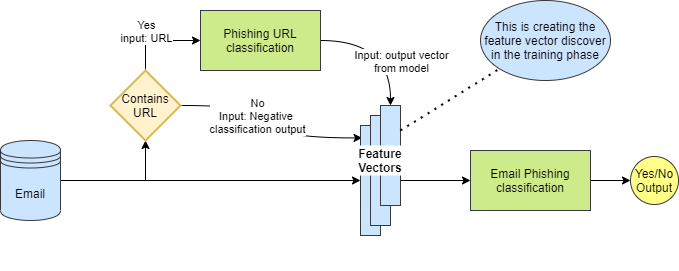

The diagram above was exported from draw.io. Its source (the exported page's mxGraphModel, read from the mxfile embedded in the PNG):
<mxGraphModel dx="960" dy="588" grid="1" gridSize="10" guides="1" tooltips="1" connect="1" arrows="1" fold="1" page="1" pageScale="1" pageWidth="827" pageHeight="1169" math="0" shadow="0">
  <root>
    <mxCell id="0" />
    <mxCell id="1" parent="0" />
    <mxCell id="EOFmlUsGyYItjssbm0sS-3" style="edgeStyle=orthogonalEdgeStyle;rounded=0;orthogonalLoop=1;jettySize=auto;html=1;entryX=0.5;entryY=1;entryDx=0;entryDy=0;entryPerimeter=0;" edge="1" parent="1" source="EOFmlUsGyYItjssbm0sS-1" target="EOFmlUsGyYItjssbm0sS-2">
      <mxGeometry relative="1" as="geometry" />
    </mxCell>
    <mxCell id="EOFmlUsGyYItjssbm0sS-14" style="edgeStyle=orthogonalEdgeStyle;rounded=0;orthogonalLoop=1;jettySize=auto;html=1;" edge="1" parent="1" source="EOFmlUsGyYItjssbm0sS-1" target="EOFmlUsGyYItjssbm0sS-10">
      <mxGeometry relative="1" as="geometry" />
    </mxCell>
    <mxCell id="EOFmlUsGyYItjssbm0sS-1" value="Email" style="shape=datastore;whiteSpace=wrap;html=1;fillColor=#cce5ff;strokeColor=#36393d;" vertex="1" parent="1">
      <mxGeometry x="100" y="200" width="60" height="80" as="geometry" />
    </mxCell>
    <mxCell id="EOFmlUsGyYItjssbm0sS-6" style="edgeStyle=orthogonalEdgeStyle;rounded=0;orthogonalLoop=1;jettySize=auto;html=1;exitX=0.5;exitY=0;exitDx=0;exitDy=0;exitPerimeter=0;entryX=0;entryY=0.5;entryDx=0;entryDy=0;" edge="1" parent="1" source="EOFmlUsGyYItjssbm0sS-2" target="EOFmlUsGyYItjssbm0sS-4">
      <mxGeometry relative="1" as="geometry" />
    </mxCell>
    <mxCell id="EOFmlUsGyYItjssbm0sS-7" value="Yes&lt;br&gt;input: URL" style="edgeLabel;html=1;align=center;verticalAlign=middle;resizable=0;points=[];" vertex="1" connectable="0" parent="EOFmlUsGyYItjssbm0sS-6">
      <mxGeometry x="-0.3459" y="-9" relative="1" as="geometry">
        <mxPoint x="-9" y="-12" as="offset" />
      </mxGeometry>
    </mxCell>
    <mxCell id="EOFmlUsGyYItjssbm0sS-15" style="edgeStyle=orthogonalEdgeStyle;rounded=0;orthogonalLoop=1;jettySize=auto;html=1;curved=1;entryX=0.08;entryY=0.113;entryDx=0;entryDy=0;entryPerimeter=0;" edge="1" parent="1" source="EOFmlUsGyYItjssbm0sS-2" target="EOFmlUsGyYItjssbm0sS-10">
      <mxGeometry relative="1" as="geometry">
        <mxPoint x="430" y="200" as="targetPoint" />
      </mxGeometry>
    </mxCell>
    <mxCell id="EOFmlUsGyYItjssbm0sS-16" value="No&lt;br&gt;Input: Negative &lt;br&gt;classification output" style="edgeLabel;html=1;align=center;verticalAlign=middle;resizable=0;points=[];" vertex="1" connectable="0" parent="EOFmlUsGyYItjssbm0sS-15">
      <mxGeometry x="-0.4057" y="-4" relative="1" as="geometry">
        <mxPoint x="12" y="6" as="offset" />
      </mxGeometry>
    </mxCell>
    <mxCell id="EOFmlUsGyYItjssbm0sS-2" value="Contains URL" style="strokeWidth=2;html=1;shape=mxgraph.flowchart.decision;whiteSpace=wrap;fillColor=#fff2cc;strokeColor=#d6b656;" vertex="1" parent="1">
      <mxGeometry x="210" y="130" width="70" height="70" as="geometry" />
    </mxCell>
    <mxCell id="EOFmlUsGyYItjssbm0sS-17" style="edgeStyle=orthogonalEdgeStyle;curved=1;rounded=0;orthogonalLoop=1;jettySize=auto;html=1;entryX=0.5;entryY=0;entryDx=0;entryDy=0;" edge="1" parent="1" source="EOFmlUsGyYItjssbm0sS-4" target="EOFmlUsGyYItjssbm0sS-12">
      <mxGeometry relative="1" as="geometry" />
    </mxCell>
    <mxCell id="EOFmlUsGyYItjssbm0sS-18" value="Input: output vector&lt;br&gt;from model" style="edgeLabel;html=1;align=center;verticalAlign=middle;resizable=0;points=[];" vertex="1" connectable="0" parent="EOFmlUsGyYItjssbm0sS-17">
      <mxGeometry x="-0.3096" y="-15" relative="1" as="geometry">
        <mxPoint x="33" y="5" as="offset" />
      </mxGeometry>
    </mxCell>
    <mxCell id="EOFmlUsGyYItjssbm0sS-4" value="Phishing URL classification" style="rounded=0;whiteSpace=wrap;html=1;fillColor=#cdeb8b;strokeColor=#36393d;" vertex="1" parent="1">
      <mxGeometry x="300" y="70" width="120" height="60" as="geometry" />
    </mxCell>
    <mxCell id="EOFmlUsGyYItjssbm0sS-9" value="" style="group;" vertex="1" connectable="0" parent="1">
      <mxGeometry x="440" y="165" width="70" height="165" as="geometry" />
    </mxCell>
    <mxCell id="EOFmlUsGyYItjssbm0sS-10" value="" style="rounded=0;whiteSpace=wrap;html=1;fillColor=#cce5ff;strokeColor=#36393d;" vertex="1" parent="EOFmlUsGyYItjssbm0sS-9">
      <mxGeometry x="20" y="20" width="20" height="110" as="geometry" />
    </mxCell>
    <mxCell id="EOFmlUsGyYItjssbm0sS-11" value="" style="rounded=0;whiteSpace=wrap;html=1;fillColor=#cce5ff;strokeColor=#36393d;" vertex="1" parent="EOFmlUsGyYItjssbm0sS-9">
      <mxGeometry x="30" y="10" width="20" height="110" as="geometry" />
    </mxCell>
    <mxCell id="EOFmlUsGyYItjssbm0sS-12" value="" style="rounded=0;whiteSpace=wrap;html=1;fillColor=#cce5ff;strokeColor=#36393d;" vertex="1" parent="EOFmlUsGyYItjssbm0sS-9">
      <mxGeometry x="40" width="20" height="100" as="geometry" />
    </mxCell>
    <mxCell id="EOFmlUsGyYItjssbm0sS-13" value="Feature Vectors" style="text;html=1;align=center;verticalAlign=middle;whiteSpace=wrap;rounded=0;fillColor=#ffffff;fontStyle=1" vertex="1" parent="EOFmlUsGyYItjssbm0sS-9">
      <mxGeometry x="10" y="40" width="60" height="30" as="geometry" />
    </mxCell>
    <mxCell id="EOFmlUsGyYItjssbm0sS-24" value="" style="edgeStyle=orthogonalEdgeStyle;curved=1;rounded=0;orthogonalLoop=1;jettySize=auto;html=1;" edge="1" parent="1" source="EOFmlUsGyYItjssbm0sS-19" target="EOFmlUsGyYItjssbm0sS-23">
      <mxGeometry relative="1" as="geometry" />
    </mxCell>
    <mxCell id="EOFmlUsGyYItjssbm0sS-19" value="Email Phishing classification" style="rounded=0;whiteSpace=wrap;html=1;fillColor=#cdeb8b;strokeColor=#36393d;" vertex="1" parent="1">
      <mxGeometry x="570" y="210" width="120" height="60" as="geometry" />
    </mxCell>
    <mxCell id="EOFmlUsGyYItjssbm0sS-20" style="edgeStyle=orthogonalEdgeStyle;curved=1;rounded=0;orthogonalLoop=1;jettySize=auto;html=1;exitX=1;exitY=0.75;exitDx=0;exitDy=0;entryX=0;entryY=0.5;entryDx=0;entryDy=0;" edge="1" parent="1" source="EOFmlUsGyYItjssbm0sS-12" target="EOFmlUsGyYItjssbm0sS-19">
      <mxGeometry relative="1" as="geometry" />
    </mxCell>
    <mxCell id="EOFmlUsGyYItjssbm0sS-23" value="Yes/No&lt;br&gt;Output" style="ellipse;whiteSpace=wrap;html=1;aspect=fixed;fillColor=#ffff88;strokeColor=#36393d;" vertex="1" parent="1">
      <mxGeometry x="730" y="216" width="48" height="48" as="geometry" />
    </mxCell>
    <mxCell id="EOFmlUsGyYItjssbm0sS-27" value="This is creating the feature vector discover in the training phase" style="ellipse;whiteSpace=wrap;html=1;fillColor=#cce5ff;strokeColor=#36393d;" vertex="1" parent="1">
      <mxGeometry x="580" y="60" width="130" height="80" as="geometry" />
    </mxCell>
    <mxCell id="EOFmlUsGyYItjssbm0sS-28" value="" style="endArrow=none;dashed=1;html=1;dashPattern=1 3;strokeWidth=2;exitX=1;exitY=0.25;exitDx=0;exitDy=0;entryX=0;entryY=1;entryDx=0;entryDy=0;" edge="1" parent="1" source="EOFmlUsGyYItjssbm0sS-12" target="EOFmlUsGyYItjssbm0sS-27">
      <mxGeometry width="50" height="50" relative="1" as="geometry">
        <mxPoint x="530" y="190" as="sourcePoint" />
        <mxPoint x="580" y="140" as="targetPoint" />
      </mxGeometry>
    </mxCell>
  </root>
</mxGraphModel>